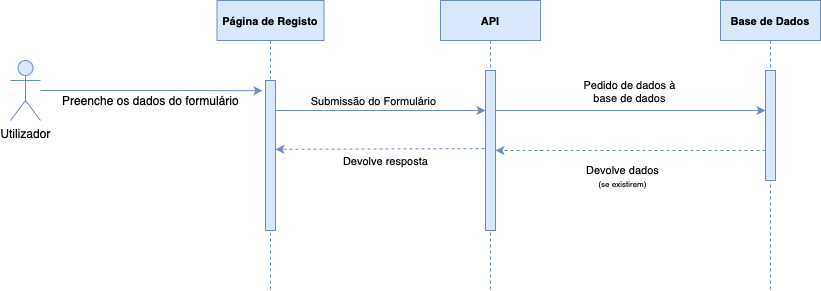

The diagram above was exported from draw.io. Its source (the exported page's mxGraphModel, read from the mxfile embedded in the PNG):
<mxGraphModel dx="2706" dy="1545" grid="1" gridSize="10" guides="1" tooltips="1" connect="1" arrows="1" fold="1" page="1" pageScale="1" pageWidth="850" pageHeight="1100" math="0" shadow="0">
  <root>
    <mxCell id="0" />
    <mxCell id="1" parent="0" />
    <mxCell id="2" style="edgeStyle=orthogonalEdgeStyle;rounded=0;orthogonalLoop=1;jettySize=auto;html=1;entryX=-0.307;entryY=0.068;entryDx=0;entryDy=0;entryPerimeter=0;fillColor=#dae8fc;strokeColor=#6c8ebf;" edge="1" source="3" target="5" parent="1">
      <mxGeometry relative="1" as="geometry">
        <mxPoint x="380" y="640" as="targetPoint" />
        <Array as="points" />
      </mxGeometry>
    </mxCell>
    <mxCell id="3" value="Utilizador" style="shape=umlActor;verticalLabelPosition=bottom;verticalAlign=top;html=1;outlineConnect=0;fillColor=#dae8fc;strokeColor=#6c8ebf;" vertex="1" parent="1">
      <mxGeometry x="120" y="610" width="30" height="60" as="geometry" />
    </mxCell>
    <mxCell id="4" value="Página de Registo" style="shape=umlLifeline;perimeter=lifelinePerimeter;container=1;collapsible=0;recursiveResize=0;rounded=0;shadow=0;strokeWidth=1;fillColor=#dae8fc;strokeColor=#6c8ebf;fontStyle=1;fontSize=11;" vertex="1" parent="1">
      <mxGeometry x="326.5" y="550" width="107" height="290" as="geometry" />
    </mxCell>
    <mxCell id="5" value="" style="points=[];perimeter=orthogonalPerimeter;rounded=0;shadow=0;strokeWidth=1;fillColor=#dae8fc;strokeColor=#6c8ebf;" vertex="1" parent="1">
      <mxGeometry x="375" y="630" width="10" height="150" as="geometry" />
    </mxCell>
    <mxCell id="6" value="Preenche os dados do formulário" style="text;html=1;align=center;verticalAlign=middle;resizable=0;points=[];autosize=1;strokeColor=none;" vertex="1" parent="1">
      <mxGeometry x="165" y="640" width="190" height="20" as="geometry" />
    </mxCell>
    <mxCell id="7" value="API" style="shape=umlLifeline;perimeter=lifelinePerimeter;container=1;collapsible=0;recursiveResize=0;rounded=0;shadow=0;strokeWidth=1;fillColor=#dae8fc;strokeColor=#6c8ebf;fontStyle=1;fontSize=11;" vertex="1" parent="1">
      <mxGeometry x="550" y="550" width="100" height="290" as="geometry" />
    </mxCell>
    <mxCell id="8" value="" style="points=[];perimeter=orthogonalPerimeter;rounded=0;shadow=0;strokeWidth=1;fillColor=#dae8fc;strokeColor=#6c8ebf;" vertex="1" parent="1">
      <mxGeometry x="595" y="620" width="10" height="160" as="geometry" />
    </mxCell>
    <mxCell id="9" value="Base de Dados" style="shape=umlLifeline;perimeter=lifelinePerimeter;container=1;collapsible=0;recursiveResize=0;rounded=0;shadow=0;strokeWidth=1;fillColor=#dae8fc;strokeColor=#6c8ebf;fontStyle=1;fontSize=11;" vertex="1" parent="1">
      <mxGeometry x="830" y="550" width="100" height="290" as="geometry" />
    </mxCell>
    <mxCell id="10" value="" style="points=[];perimeter=orthogonalPerimeter;rounded=0;shadow=0;strokeWidth=1;fillColor=#dae8fc;strokeColor=#6c8ebf;" vertex="1" parent="1">
      <mxGeometry x="875" y="620" width="10" height="110" as="geometry" />
    </mxCell>
    <mxCell id="11" value="" style="endArrow=classic;html=1;fillColor=#dae8fc;strokeColor=#6c8ebf;" edge="1" source="5" parent="1">
      <mxGeometry width="50" height="50" relative="1" as="geometry">
        <mxPoint x="500" y="600" as="sourcePoint" />
        <mxPoint x="595" y="660" as="targetPoint" />
        <Array as="points">
          <mxPoint x="490" y="660" />
        </Array>
      </mxGeometry>
    </mxCell>
    <mxCell id="12" value="Submissão do Formulário" style="edgeLabel;html=1;align=center;verticalAlign=middle;resizable=0;points=[];" vertex="1" connectable="0" parent="11">
      <mxGeometry x="-0.0736" y="3" relative="1" as="geometry">
        <mxPoint y="-7" as="offset" />
      </mxGeometry>
    </mxCell>
    <mxCell id="13" value="" style="endArrow=classic;html=1;fillColor=#dae8fc;strokeColor=#6c8ebf;" edge="1" source="8" target="10" parent="1">
      <mxGeometry width="50" height="50" relative="1" as="geometry">
        <mxPoint x="670" y="690" as="sourcePoint" />
        <mxPoint x="720" y="640" as="targetPoint" />
        <Array as="points">
          <mxPoint x="650" y="660" />
          <mxPoint x="710" y="660" />
          <mxPoint x="730" y="660" />
          <mxPoint x="790" y="660" />
        </Array>
      </mxGeometry>
    </mxCell>
    <mxCell id="14" value="Pedido de dados à&lt;br&gt;base de dados" style="edgeLabel;html=1;align=center;verticalAlign=middle;resizable=0;points=[];" vertex="1" connectable="0" parent="13">
      <mxGeometry x="-0.0138" y="-2" relative="1" as="geometry">
        <mxPoint y="-22" as="offset" />
      </mxGeometry>
    </mxCell>
    <mxCell id="15" value="" style="endArrow=classic;html=1;fillColor=#dae8fc;strokeColor=#6c8ebf;dashed=1;" edge="1" source="10" target="8" parent="1">
      <mxGeometry width="50" height="50" relative="1" as="geometry">
        <mxPoint x="780" y="725" as="sourcePoint" />
        <mxPoint x="600" y="675" as="targetPoint" />
        <Array as="points">
          <mxPoint x="640" y="700" />
        </Array>
      </mxGeometry>
    </mxCell>
    <mxCell id="16" value="Devolve dados&lt;br&gt;&lt;font style=&quot;font-size: 8px&quot;&gt;(se existirem)&lt;/font&gt;" style="edgeLabel;html=1;align=center;verticalAlign=middle;resizable=0;points=[];" vertex="1" connectable="0" parent="15">
      <mxGeometry x="0.0649" relative="1" as="geometry">
        <mxPoint y="25" as="offset" />
      </mxGeometry>
    </mxCell>
    <mxCell id="17" value="" style="endArrow=classic;html=1;entryX=1.003;entryY=0.459;entryDx=0;entryDy=0;entryPerimeter=0;exitX=-0.1;exitY=0.488;exitDx=0;exitDy=0;exitPerimeter=0;fillColor=#dae8fc;strokeColor=#6c8ebf;dashed=1;" edge="1" source="8" target="5" parent="1">
      <mxGeometry width="50" height="50" relative="1" as="geometry">
        <mxPoint x="490" y="750" as="sourcePoint" />
        <mxPoint x="540" y="700" as="targetPoint" />
      </mxGeometry>
    </mxCell>
    <mxCell id="18" value="Devolve resposta" style="edgeLabel;html=1;align=center;verticalAlign=middle;resizable=0;points=[];" vertex="1" connectable="0" parent="17">
      <mxGeometry x="-0.0562" y="-2" relative="1" as="geometry">
        <mxPoint y="14" as="offset" />
      </mxGeometry>
    </mxCell>
  </root>
</mxGraphModel>